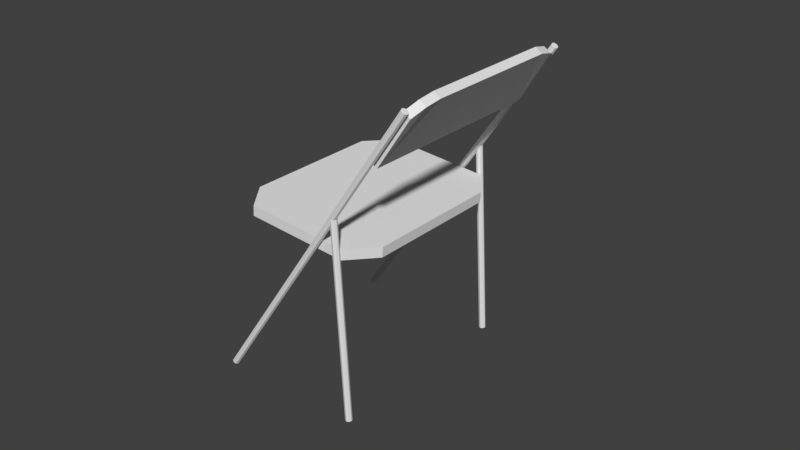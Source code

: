 # Source: CHAIR.blend  (saved by Blender 2.79.0; exported with 4.5.12 LTS)
import bpy
from mathutils import Matrix  # noqa: F401  (used for matrix-valued properties, if any)

bpy.ops.wm.read_factory_settings(use_empty=True)
scene = bpy.context.scene
scene.name = 'Scene'

# ---- collections
col_collection_1 = bpy.data.collections.new('Collection 1'); scene.collection.children.link(col_collection_1)

# ---- world
world_world = bpy.data.worlds.new('World'); scene.world = world_world
world_world.color = (0.05088, 0.05088, 0.05088)
world_world.use_sun_shadow = False
world_world.sun_shadow_jitter_overblur = 0.0
world_world.cycles.sampling_method = 'MANUAL'

# ---- meshes
me_circle_003 = bpy.data.meshes.new('Circle.003')
me_circle_003.from_pydata([(-1.321, 22.23, -0.4091), (-1.57, 22.13, -0.4091), (-1.672, 21.88, -0.4091), (-1.57, 21.63, -0.4091), (-1.321, 21.53, -0.4091), (-1.073, 21.63, -0.4091), (-0.9698, 21.88, -0.4091), (-1.073, 22.13, -0.4091), (-1.321, 22.23, 27.88), (-1.57, 22.13, 27.88), (-1.672, 21.88, 27.88), (-1.57, 21.63, 27.88), (-1.321, 21.53, 27.88), (-1.073, 21.63, 27.88), (-0.9698, 21.88, 27.88), (-1.073, 22.13, 27.88), (11.43, 22.23, 5.843), (11.23, 22.13, 5.735), (11.15, 21.88, 5.69), (11.23, 21.63, 5.735), (11.43, 21.53, 5.843), (11.62, 21.63, 5.952), (11.7, 21.88, 5.997), (11.62, 22.13, 5.952), (-1.236, 22.23, 17.68), (-1.433, 22.13, 17.57), (-1.514, 21.88, 17.53), (-1.433, 21.63, 17.57), (-1.236, 21.53, 17.68), (-1.039, 21.63, 17.79), (-0.9569, 21.88, 17.83), (-1.039, 22.13, 17.79), (11.43, 1.011, 5.843), (11.23, 0.9077, 5.735), (11.15, 0.6593, 5.69), (11.23, 0.4108, 5.735), (11.43, 0.3079, 5.843), (11.62, 0.4108, 5.952), (11.7, 0.6593, 5.997), (11.62, 0.9077, 5.952), (-1.236, 1.011, 17.68), (-1.433, 0.9077, 17.57), (-1.514, 0.6593, 17.53), (-1.433, 0.4108, 17.57), (-1.236, 0.3079, 17.68), (-1.039, 0.4108, 17.79), (-0.9569, 0.6593, 17.83), (-1.039, 0.9077, 17.79), (-1.321, 1.011, -0.4091), (-1.57, 0.9077, -0.4091), (-1.672, 0.6593, -0.4091), (-1.57, 0.4108, -0.4091), (-1.321, 0.3079, -0.4091), (-1.073, 0.4108, -0.4091), (-0.9698, 0.6593, -0.4091), (-1.073, 0.9077, -0.4091), (-1.321, 1.011, 27.88), (-1.57, 0.9077, 27.88), (-1.672, 0.6593, 27.88), (-1.57, 0.4108, 27.88), (-1.321, 0.3079, 27.88), (-1.073, 0.4108, 27.88), (-0.9698, 0.6593, 27.88), (-1.073, 0.9077, 27.88), (-1.573, 1.11, 23.01), (-1.622, 4.005, 28.4), (-1.613, 1.11, 27.5), (-1.573, 21.35, 23.01), (-1.613, 21.35, 27.5), (-1.622, 18.45, 28.4), (-0.7023, 1.11, 23.02), (-0.7424, 1.11, 27.51), (-0.7504, 4.005, 28.41), (-0.7023, 21.35, 23.02), (-0.7504, 18.45, 28.41), (-0.7424, 21.35, 27.51), (-1.552, 20.14, 28.08), (-0.6808, 20.14, 28.09), (-1.574, 2.384, 28.19), (-0.7032, 2.384, 28.19), (-8.672, 0.998, 12.2), (-10.59, 3.926, 11.41), (2.832, 3.926, 16.91), (0.9117, 0.998, 16.13), (-10.59, 18.53, 11.41), (-8.672, 21.46, 12.2), (0.9117, 21.46, 16.13), (2.832, 18.53, 16.91), (-10.05, 3.926, 10.73), (-8.132, 0.998, 11.52), (1.451, 0.998, 15.45), (3.372, 3.926, 16.24), (-8.132, 21.46, 11.52), (-10.05, 18.53, 10.73), (3.372, 18.53, 16.24), (1.451, 21.46, 15.45)], [], [(10, 1, 2), (15, 6, 7), (13, 4, 5), (11, 2, 3), (9, 0, 1), (8, 7, 0), (14, 5, 6), (12, 3, 4), (18, 25, 17), (23, 30, 22), (29, 20, 21), (27, 18, 19), (17, 24, 16), (16, 31, 23), (30, 21, 22), (28, 19, 20), (34, 41, 33), (39, 46, 38), (45, 36, 37), (43, 34, 35), (33, 40, 32), (32, 47, 39), (46, 37, 38), (44, 35, 36), (58, 49, 50), (63, 54, 55), (61, 52, 53), (59, 50, 51), (57, 48, 49), (56, 55, 48), (62, 53, 54), (60, 51, 52), (64, 71, 66), (72, 69, 65), (75, 67, 68), (74, 73, 77), (67, 70, 64), (78, 71, 79), (76, 74, 77), (64, 66, 78), (76, 75, 68), (78, 72, 65), (89, 83, 80), (91, 87, 82), (86, 92, 85), (58, 60, 62), (82, 90, 91), (88, 80, 81), (87, 95, 86), (93, 85, 92), (93, 81, 84), (15, 11, 13), (81, 80, 82), (10, 9, 1), (15, 14, 6), (13, 12, 4), (11, 10, 2), (9, 8, 0), (8, 15, 7), (14, 13, 5), (12, 11, 3), (18, 26, 25), (23, 31, 30), (29, 28, 20), (27, 26, 18), (17, 25, 24), (16, 24, 31), (30, 29, 21), (28, 27, 19), (34, 42, 41), (39, 47, 46), (45, 44, 36), (43, 42, 34), (33, 41, 40), (32, 40, 47), (46, 45, 37), (44, 43, 35), (58, 57, 49), (63, 62, 54), (61, 60, 52), (59, 58, 50), (57, 56, 48), (56, 63, 55), (62, 61, 53), (60, 59, 51), (64, 70, 71), (72, 74, 69), (75, 73, 67), (74, 72, 70), (72, 79, 70), (79, 71, 70), (70, 73, 74), (73, 75, 77), (67, 73, 70), (78, 66, 71), (76, 69, 74), (78, 65, 64), (65, 69, 64), (69, 76, 67), (76, 68, 67), (67, 64, 69), (76, 77, 75), (78, 79, 72), (89, 90, 83), (91, 94, 87), (86, 95, 92), (56, 57, 58), (58, 59, 60), (60, 61, 62), (62, 63, 56), (56, 58, 62), (82, 83, 90), (88, 89, 80), (87, 94, 95), (93, 84, 85), (93, 88, 81), (8, 9, 15), (9, 10, 11), (11, 12, 13), (13, 14, 15), (9, 11, 15), (80, 83, 82), (82, 87, 81), (87, 86, 84), (86, 85, 84), (84, 81, 87)])
_uv = me_circle_003.uv_layers.new(name='UVMap')
_uv.uv.foreach_set('vector', [0.8127, 0.6703, 0.8325, 0.0004395, 0.8208, 0.0002057, 0.8477, 0.6703, 0.8675, 0.001141, 0.8558, 0.0009071, 0.8711, 0.6703, 0.8908, 0.001609, 0.8791, 0.001375, 0.8944, 0.6703, 0.9141, 0.002076, 0.9025, 0.001842, 0.8244, 0.6703, 0.8441, 0.0006733, 0.8325, 0.0004395, 0.8361, 0.6703, 0.8558, 0.0009071, 0.8441, 0.0006733, 0.8594, 0.6703, 0.8791, 0.001375, 0.8675, 0.001141, 0.8827, 0.6703, 0.9025, 0.001842, 0.8908, 0.001609, 0.9322, 0.007331, 0.941, 0.5108, 0.941, 0.006362, 0.9587, 0.001175, 0.9675, 0.5108, 0.9675, 0.0002057, 0.9763, 0.5108, 0.9852, 0.003143, 0.9763, 0.00107, 0.9234, 0.5108, 0.9322, 0.007331, 0.9234, 0.006466, 0.941, 0.006362, 0.9499, 0.5108, 0.9499, 0.003768, 0.9499, 0.003768, 0.9587, 0.5108, 0.9587, 0.001175, 0.9675, 0.5108, 0.9763, 0.00107, 0.9675, 0.0002057, 0.9146, 0.5108, 0.9234, 0.006466, 0.9146, 0.004394, 0.5102, 0.9821, 0.003141, 0.991, 0.5102, 0.991, 0.5102, 0.938, 0.003141, 0.9468, 0.5102, 0.9468, 0.003141, 0.9557, 0.5102, 0.9645, 0.5102, 0.9557, 0.003141, 0.9733, 0.5102, 0.9821, 0.5102, 0.9733, 0.5102, 0.991, 0.003141, 0.9998, 0.5102, 0.9998, 0.5102, 0.9292, 0.003141, 0.938, 0.5102, 0.938, 0.003141, 0.9468, 0.5102, 0.9557, 0.5102, 0.9468, 0.003141, 0.9645, 0.5102, 0.9733, 0.5102, 0.9645, 0.7109, 0.6703, 0.7307, 0.0004395, 0.719, 0.0002057, 0.7459, 0.6703, 0.7657, 0.001141, 0.754, 0.0009072, 0.7692, 0.6703, 0.789, 0.001609, 0.7773, 0.001375, 0.7926, 0.6703, 0.8123, 0.002077, 0.8007, 0.001843, 0.7226, 0.6703, 0.7423, 0.0006734, 0.7307, 0.0004395, 0.7342, 0.6703, 0.754, 0.0009072, 0.7423, 0.0006734, 0.7576, 0.6703, 0.7773, 0.001375, 0.7657, 0.001141, 0.7809, 0.6703, 0.8007, 0.001843, 0.789, 0.001609, 0.02803, 0.7221, 0.0002243, 0.8655, 0.02805, 0.8656, 0.1158, 0.9224, 0.5791, 0.9007, 0.1193, 0.8941, 0.7037, 0.8705, 0.6745, 0.722, 0.6748, 0.8707, 0.582, 0.522, 0.6745, 0.6942, 0.6359, 0.532, 0.6745, 0.722, 0.02803, 0.6943, 0.02803, 0.7221, 0.07019, 0.8864, 0.01641, 0.8937, 0.06216, 0.9129, 0.6349, 0.8902, 0.5855, 0.9288, 0.6413, 0.9183, 0.02803, 0.7221, 0.02805, 0.8656, 0.07019, 0.8864, 0.6349, 0.8902, 0.6862, 0.8972, 0.6748, 0.8707, 0.07019, 0.8864, 0.1158, 0.9224, 0.1193, 0.8941, 0.0002059, 0.1024, 0.02691, 0.4271, 0.02691, 0.09465, 0.1209, 0.5216, 0.5898, 0.4937, 0.1209, 0.4937, 0.6838, 0.4271, 0.7105, 0.1024, 0.6838, 0.09465, 0.8042, 0.6703, 0.7841, 0.6785, 0.792, 0.6986, 0.1209, 0.4937, 0.01471, 0.4521, 0.1087, 0.5187, 0.1013, 0.00823, 0.02691, 0.09465, 0.1209, 0.02802, 0.5898, 0.4937, 0.696, 0.4521, 0.6838, 0.4271, 0.6094, 0.008231, 0.6838, 0.09465, 0.7033, 0.07486, 0.5898, 0.0002058, 0.1209, 0.02802, 0.5898, 0.02802, 0.9055, 0.6988, 0.8944, 0.6703, 0.8857, 0.6901, 0.1209, 0.02802, 0.02691, 0.09465, 0.1209, 0.4937, 0.8127, 0.6703, 0.8244, 0.6703, 0.8325, 0.0004395, 0.8477, 0.6703, 0.8594, 0.6703, 0.8675, 0.001141, 0.8711, 0.6703, 0.8827, 0.6703, 0.8908, 0.001609, 0.8944, 0.6703, 0.9061, 0.6703, 0.9141, 0.002076, 0.8244, 0.6703, 0.8361, 0.6703, 0.8441, 0.0006733, 0.8361, 0.6703, 0.8477, 0.6703, 0.8558, 0.0009071, 0.8594, 0.6703, 0.8711, 0.6703, 0.8791, 0.001375, 0.8827, 0.6703, 0.8944, 0.6703, 0.9025, 0.001842, 0.9322, 0.007331, 0.9322, 0.5108, 0.941, 0.5108, 0.9587, 0.001175, 0.9587, 0.5108, 0.9675, 0.5108, 0.9763, 0.5108, 0.9852, 0.5108, 0.9852, 0.003143, 0.9234, 0.5108, 0.9322, 0.5108, 0.9322, 0.007331, 0.941, 0.006362, 0.941, 0.5108, 0.9499, 0.5108, 0.9499, 0.003768, 0.9499, 0.5108, 0.9587, 0.5108, 0.9675, 0.5108, 0.9763, 0.5108, 0.9763, 0.00107, 0.9146, 0.5108, 0.9234, 0.5108, 0.9234, 0.006466, 0.5102, 0.9821, 0.003141, 0.9821, 0.003141, 0.991, 0.5102, 0.938, 0.003141, 0.938, 0.003141, 0.9468, 0.003141, 0.9557, 0.003141, 0.9645, 0.5102, 0.9645, 0.003141, 0.9733, 0.003141, 0.9821, 0.5102, 0.9821, 0.5102, 0.991, 0.003141, 0.991, 0.003141, 0.9998, 0.5102, 0.9292, 0.003141, 0.9292, 0.003141, 0.938, 0.003141, 0.9468, 0.003141, 0.9557, 0.5102, 0.9557, 0.003141, 0.9645, 0.003141, 0.9733, 0.5102, 0.9733, 0.7109, 0.6703, 0.7226, 0.6703, 0.7307, 0.0004395, 0.7459, 0.6703, 0.7576, 0.6703, 0.7657, 0.001141, 0.7692, 0.6703, 0.7809, 0.6703, 0.789, 0.001609, 0.7926, 0.6703, 0.8042, 0.6703, 0.8123, 0.002077, 0.7226, 0.6703, 0.7342, 0.6703, 0.7423, 0.0006734, 0.7342, 0.6703, 0.7459, 0.6703, 0.754, 0.0009072, 0.7576, 0.6703, 0.7692, 0.6703, 0.7773, 0.001375, 0.7809, 0.6703, 0.7926, 0.6703, 0.8007, 0.001843, 0.02803, 0.7221, 0.0002057, 0.722, 0.0002243, 0.8655, 0.1158, 0.9224, 0.5787, 0.9286, 0.5791, 0.9007, 0.7037, 0.8705, 0.7033, 0.7218, 0.6745, 0.722, 0.582, 0.522, 0.1205, 0.522, 0.02803, 0.6943, 0.1205, 0.522, 0.06872, 0.529, 0.02803, 0.6943, 0.06872, 0.529, 0.02801, 0.5508, 0.02803, 0.6943, 0.02803, 0.6943, 0.6745, 0.6942, 0.582, 0.522, 0.6745, 0.6942, 0.6745, 0.5507, 0.6359, 0.532, 0.6745, 0.722, 0.6745, 0.6942, 0.02803, 0.6943, 0.07019, 0.8864, 0.02805, 0.8656, 0.01641, 0.8937, 0.6349, 0.8902, 0.5791, 0.9007, 0.5855, 0.9288, 0.07019, 0.8864, 0.1193, 0.8941, 0.02803, 0.7221, 0.1193, 0.8941, 0.5791, 0.9007, 0.02803, 0.7221, 0.5791, 0.9007, 0.6349, 0.8902, 0.6745, 0.722, 0.6349, 0.8902, 0.6748, 0.8707, 0.6745, 0.722, 0.6745, 0.722, 0.02803, 0.7221, 0.5791, 0.9007, 0.6349, 0.8902, 0.6463, 0.9167, 0.6862, 0.8972, 0.07019, 0.8864, 0.06216, 0.9129, 0.1158, 0.9224, 0.0002059, 0.1024, 0.0002057, 0.4349, 0.02691, 0.4271, 0.1209, 0.5216, 0.5898, 0.5216, 0.5898, 0.4937, 0.6838, 0.4271, 0.7105, 0.4349, 0.7105, 0.1024, 0.8121, 0.6907, 0.8123, 0.679, 0.8042, 0.6703, 0.8042, 0.6703, 0.7926, 0.6703, 0.7841, 0.6785, 0.7841, 0.6785, 0.7839, 0.6901, 0.792, 0.6986, 0.792, 0.6986, 0.8037, 0.6988, 0.8121, 0.6907, 0.8121, 0.6907, 0.8042, 0.6703, 0.792, 0.6986, 0.1209, 0.4937, 0.02691, 0.4271, 0.01471, 0.4521, 0.1013, 0.00823, 0.007368, 0.07486, 0.02691, 0.09465, 0.5898, 0.4937, 0.602, 0.5187, 0.696, 0.4521, 0.6094, 0.008231, 0.5898, 0.02802, 0.6838, 0.09465, 0.5898, 0.0002058, 0.1209, 0.0002057, 0.1209, 0.02802, 0.9139, 0.6907, 0.9141, 0.679, 0.9055, 0.6988, 0.9141, 0.679, 0.9061, 0.6703, 0.8944, 0.6703, 0.8944, 0.6703, 0.886, 0.6785, 0.8857, 0.6901, 0.8857, 0.6901, 0.8938, 0.6986, 0.9055, 0.6988, 0.9141, 0.679, 0.8944, 0.6703, 0.9055, 0.6988, 0.02691, 0.09465, 0.02691, 0.4271, 0.1209, 0.4937, 0.1209, 0.4937, 0.5898, 0.4937, 0.1209, 0.02802, 0.5898, 0.4937, 0.6838, 0.4271, 0.5898, 0.02802, 0.6838, 0.4271, 0.6838, 0.09465, 0.5898, 0.02802, 0.5898, 0.02802, 0.1209, 0.02802, 0.5898, 0.4937])
me_circle_003.use_remesh_preserve_volume = False
me_circle_003.use_remesh_preserve_attributes = False
me_circle_003.use_mirror_vertex_groups = False
me_circle_003.update()

# ---- objects
ob_circle_003 = bpy.data.objects.new('Circle.003', me_circle_003)

# ---- transforms, parenting, visibility, modifiers, constraints
ob_circle_003.location = (0.0, -1.49e-08, -1.49e-08)
ob_circle_003.rotation_euler = (2.805e-08, 0.5968, 9.067e-08)
ob_circle_003.scale = (0.02146, 0.02146, 0.02991)
ob_circle_003.lineart.crease_threshold = 0.0

# ---- collection membership
col_collection_1.objects.link(ob_circle_003)

# ---- scene / render settings (as saved in the file)
scene.frame_start = 1; scene.frame_end = 250; scene.frame_set(1)
scene.render.engine = 'BLENDER_EEVEE_NEXT'
scene.render.resolution_percentage = 50
scene.render.dither_intensity = 0.0
scene.cycles.use_denoising = False
scene.cycles.samples = 128
scene.cycles.sampling_pattern = 'TABULATED_SOBOL'
scene.cycles.use_adaptive_sampling = False
scene.cycles.use_light_tree = False
scene.cycles.blur_glossy = 0.0
scene.cycles.sample_clamp_indirect = 0.0
scene.view_settings.view_transform = 'Standard'
bpy.context.view_layer.update()

# ---- added for rendering (the .blend has no active camera and no usable light): camera, sun
cam_auto = bpy.data.cameras.new('AutoCamera')
cam_auto.lens = 50.0
cam_auto.sensor_width = 36.0
cam_auto.clip_end = 1000.0
ob_auto_camera = bpy.data.objects.new('AutoCamera', cam_auto)
scene.collection.objects.link(ob_auto_camera)
ob_auto_camera.location = (1.5405, -1.31256, 1.37592)
ob_auto_camera.rotation_euler = (1.09748, -7.21219e-08, 0.694738)
scene.camera = ob_auto_camera
light_auto_sun = bpy.data.lights.new('AutoSun', 'SUN')
light_auto_sun.energy = 3.0
light_auto_sun.angle = 0.0523599
ob_auto_sun = bpy.data.objects.new('AutoSun', light_auto_sun)
scene.collection.objects.link(ob_auto_sun)
ob_auto_sun.rotation_euler = (0.872665, 0.174533, 0.523599)
bpy.context.view_layer.update()
